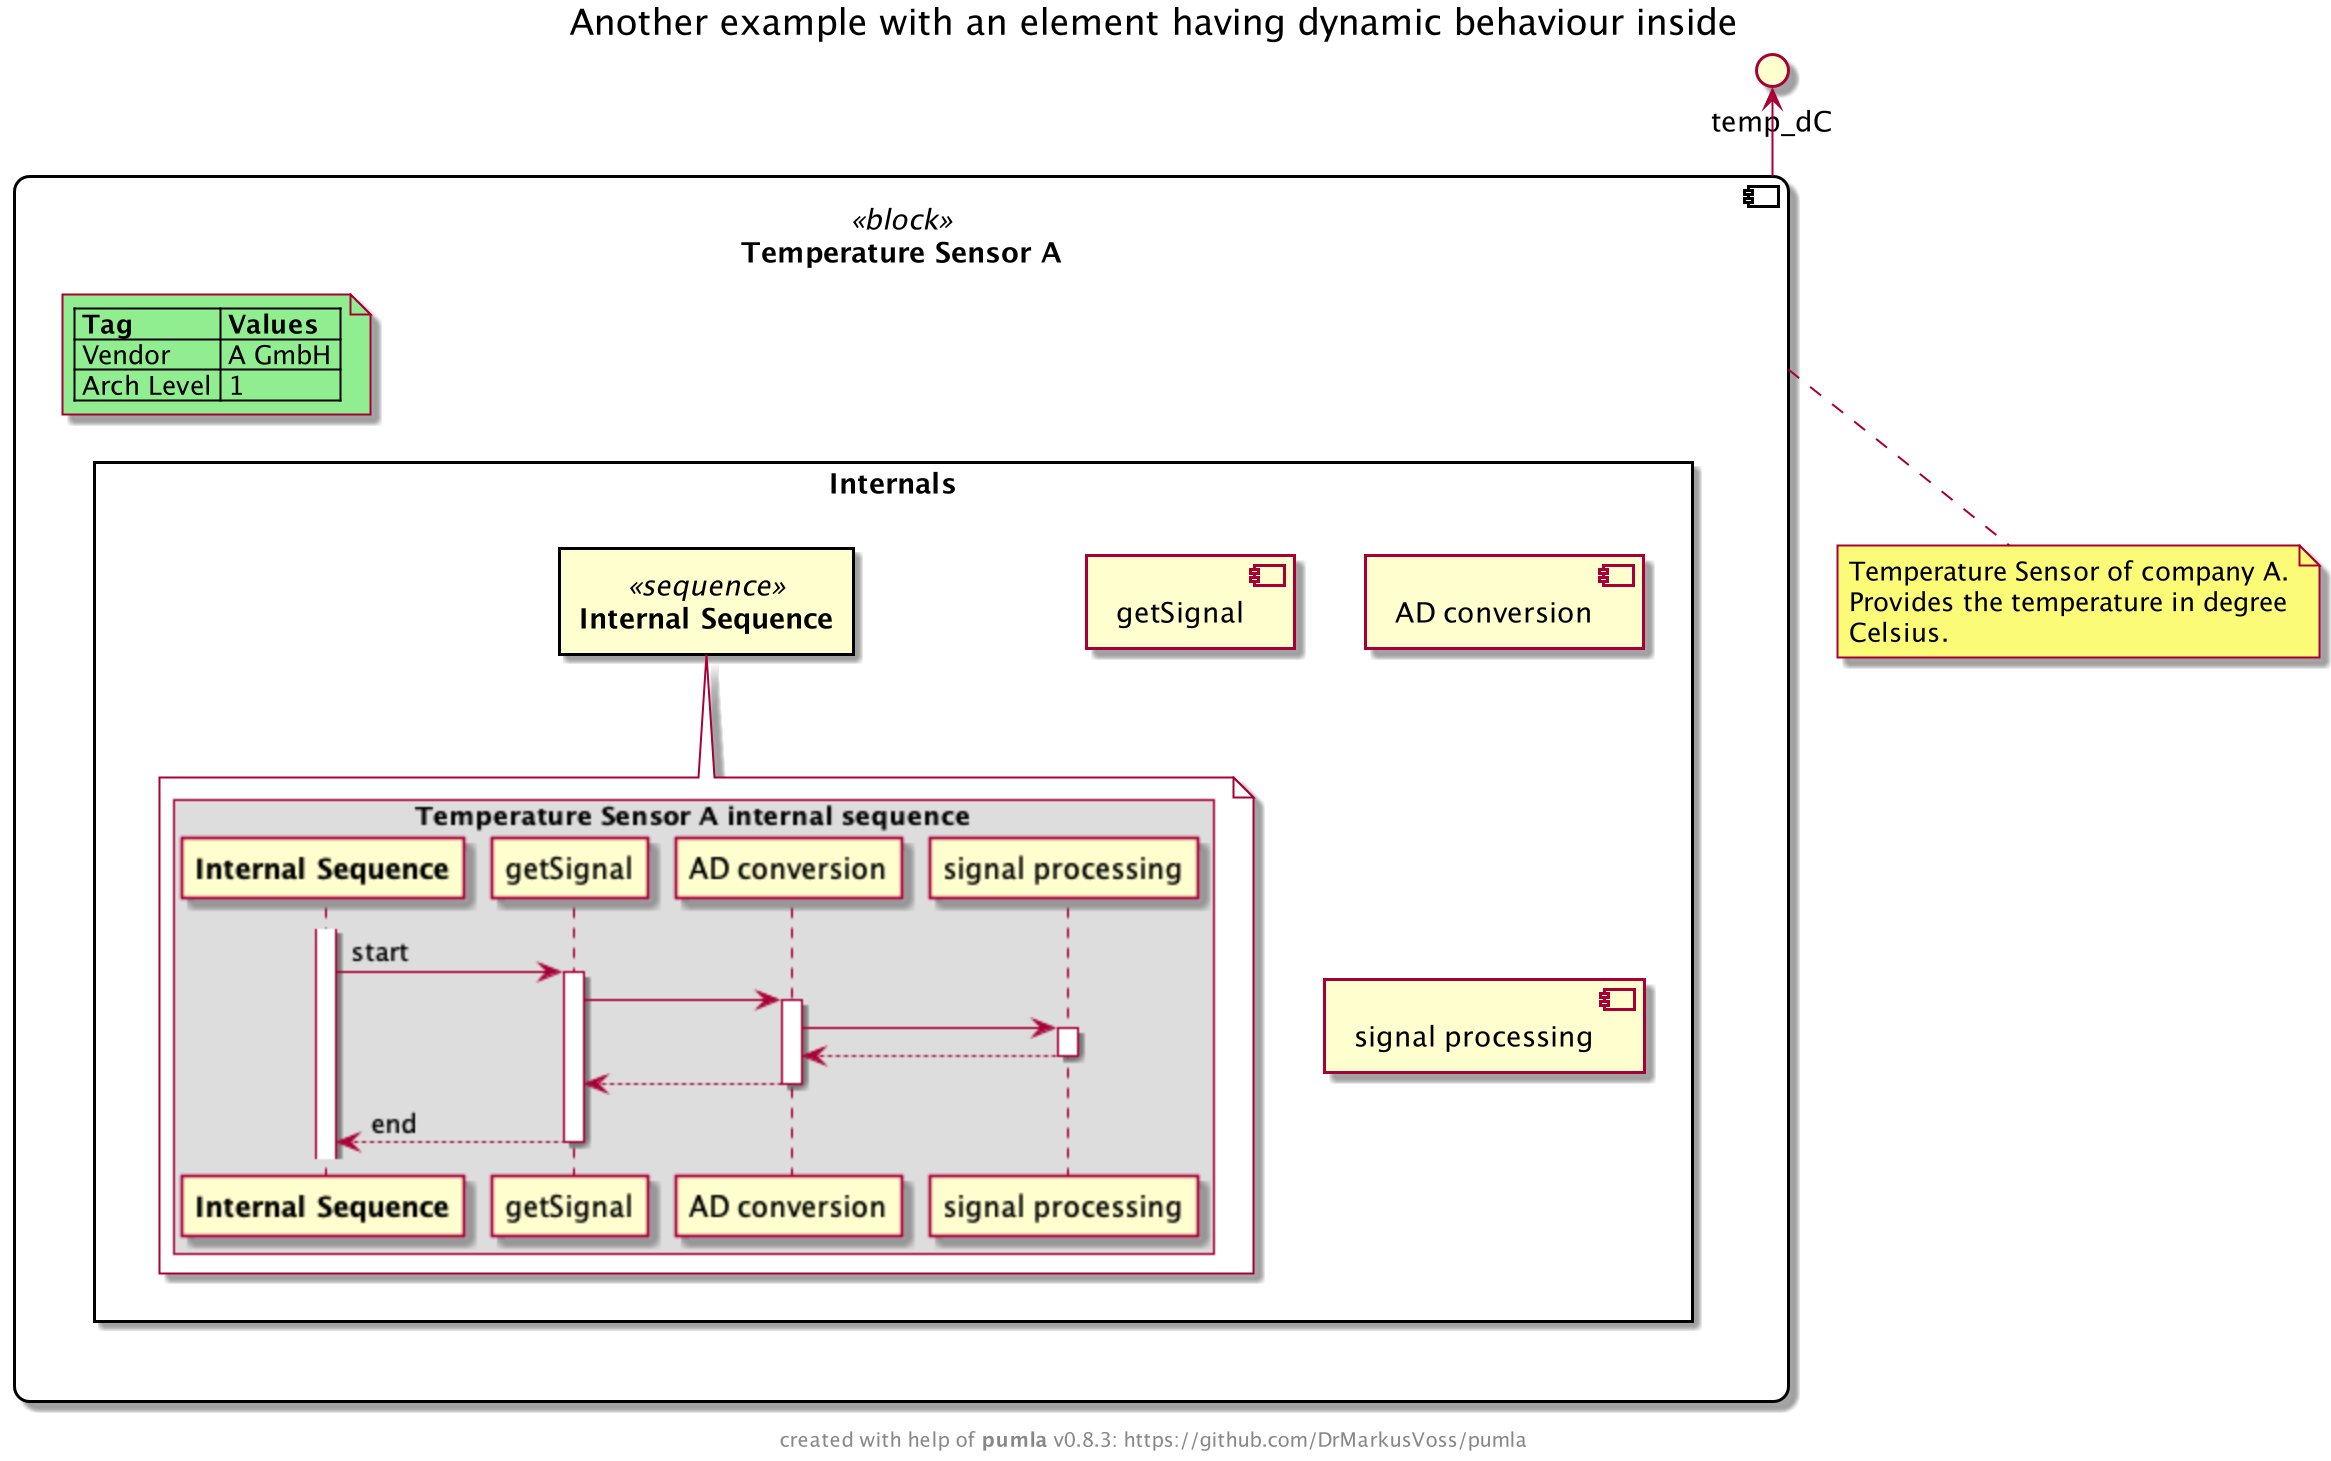

The diagram above was rendered by PlantUML. Its source (embedded in the PNG):
@startuml
' the following file gets generated when you call
' "pumla update" in this directory
!include modelrepo_json.puml
!include pumla_macros.puml
!include ./../../templates/sysml/skin.puml

!$PUMVarShowBodyInternals = %true()
!$PUMVarShowBodyInternalsDyn = %true()

title Another example with an element having dynamic behaviour inside

PUMLAPutElement(tempSensorA)

@enduml